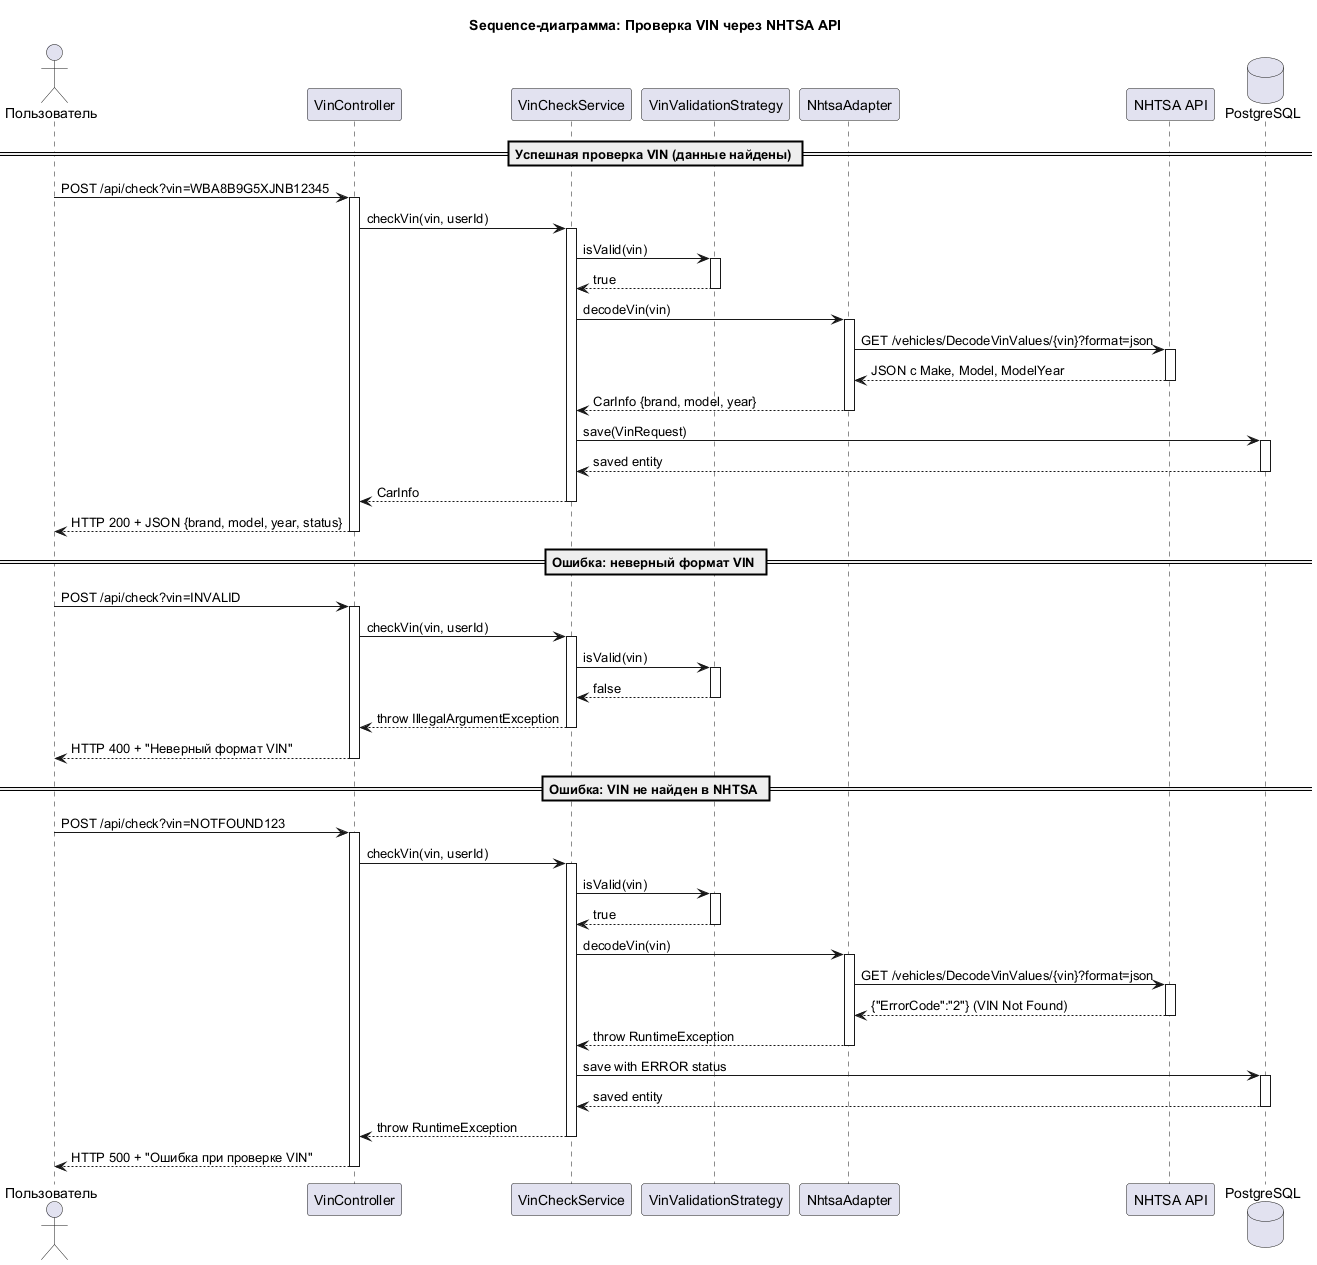

The diagram above was rendered by PlantUML. Its source (embedded in the PNG):
@startuml
' https://plantuml.com/sequence-diagram

title Sequence-диаграмма: Проверка VIN через NHTSA API

actor "Пользователь" as User
participant "VinController" as Controller
participant "VinCheckService" as Service
participant "VinValidationStrategy" as Validator
participant "NhtsaAdapter" as Adapter
participant "NHTSA API" as API
database "PostgreSQL" as DB

== Успешная проверка VIN (данные найдены) ==

User -> Controller: POST /api/check?vin=WBA8B9G5XJNB12345
activate Controller

Controller -> Service: checkVin(vin, userId)
activate Service

Service -> Validator: isValid(vin)
activate Validator

Validator --> Service: true
deactivate Validator

Service -> Adapter: decodeVin(vin)
activate Adapter

Adapter -> API: GET /vehicles/DecodeVinValues/{vin}?format=json
activate API

API --> Adapter: JSON с Make, Model, ModelYear
deactivate API

Adapter --> Service: CarInfo {brand, model, year}
deactivate Adapter

Service -> DB: save(VinRequest)
activate DB

DB --> Service: saved entity
deactivate DB

Service --> Controller: CarInfo
deactivate Service

Controller --> User: HTTP 200 + JSON {brand, model, year, status}
deactivate Controller

== Ошибка: неверный формат VIN ==

User -> Controller: POST /api/check?vin=INVALID
activate Controller

Controller -> Service: checkVin(vin, userId)
activate Service

Service -> Validator: isValid(vin)
activate Validator

Validator --> Service: false
deactivate Validator

Service --> Controller: throw IllegalArgumentException
deactivate Service

Controller --> User: HTTP 400 + "Неверный формат VIN"
deactivate Controller

== Ошибка: VIN не найден в NHTSA ==

User -> Controller: POST /api/check?vin=NOTFOUND123
activate Controller

Controller -> Service: checkVin(vin, userId)
activate Service

Service -> Validator: isValid(vin)
activate Validator

Validator --> Service: true
deactivate Validator

Service -> Adapter: decodeVin(vin)
activate Adapter

Adapter -> API: GET /vehicles/DecodeVinValues/{vin}?format=json
activate API

API --> Adapter: {"ErrorCode":"2"} (VIN Not Found)
deactivate API

Adapter --> Service: throw RuntimeException
deactivate Adapter

Service -> DB: save with ERROR status
activate DB

DB --> Service: saved entity
deactivate DB

Service --> Controller: throw RuntimeException
deactivate Service

Controller --> User: HTTP 500 + "Ошибка при проверке VIN"
deactivate Controller

@enduml